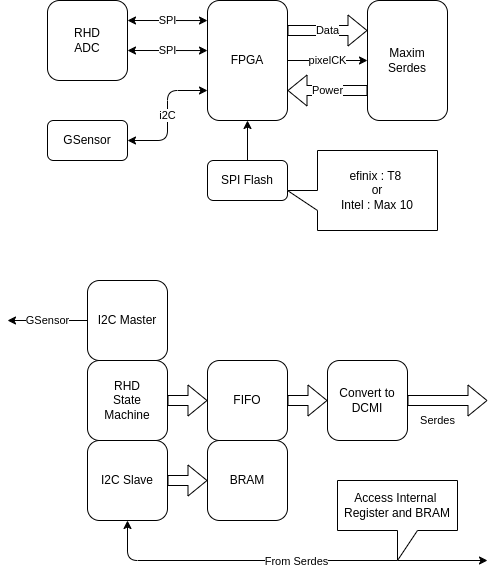

The diagram above was exported from draw.io. Its source (the exported page's mxGraphModel, read from the mxfile embedded in the PNG):
<mxGraphModel dx="515" dy="469" grid="1" gridSize="10" guides="1" tooltips="1" connect="1" arrows="1" fold="1" page="1" pageScale="1" pageWidth="850" pageHeight="1100" math="0" shadow="0">
  <root>
    <mxCell id="0" />
    <mxCell id="1" parent="0" />
    <mxCell id="6" value="SPI" style="edgeStyle=none;html=1;exitX=1;exitY=0.25;exitDx=0;exitDy=0;entryX=0;entryY=0.167;entryDx=0;entryDy=0;entryPerimeter=0;startArrow=classic;startFill=1;" parent="1" source="2" target="3" edge="1">
      <mxGeometry relative="1" as="geometry" />
    </mxCell>
    <mxCell id="2" value="RHD&lt;br&gt;ADC" style="rounded=1;whiteSpace=wrap;html=1;" parent="1" vertex="1">
      <mxGeometry x="160" y="160" width="80" height="80" as="geometry" />
    </mxCell>
    <mxCell id="8" value="i2C" style="edgeStyle=none;html=1;exitX=0;exitY=0.75;exitDx=0;exitDy=0;entryX=1;entryY=0.5;entryDx=0;entryDy=0;startArrow=classic;startFill=1;" parent="1" source="3" target="5" edge="1">
      <mxGeometry relative="1" as="geometry">
        <Array as="points">
          <mxPoint x="280" y="250" />
          <mxPoint x="280" y="300" />
        </Array>
      </mxGeometry>
    </mxCell>
    <mxCell id="11" value="pixelCK" style="edgeStyle=none;html=1;exitX=1;exitY=0.5;exitDx=0;exitDy=0;entryX=0;entryY=0.5;entryDx=0;entryDy=0;startArrow=none;startFill=0;" parent="1" source="3" target="4" edge="1">
      <mxGeometry relative="1" as="geometry" />
    </mxCell>
    <mxCell id="3" value="FPGA" style="rounded=1;whiteSpace=wrap;html=1;" parent="1" vertex="1">
      <mxGeometry x="320" y="160" width="80" height="120" as="geometry" />
    </mxCell>
    <mxCell id="4" value="Maxim&lt;br&gt;Serdes" style="rounded=1;whiteSpace=wrap;html=1;" parent="1" vertex="1">
      <mxGeometry x="480" y="160" width="80" height="120" as="geometry" />
    </mxCell>
    <mxCell id="5" value="GSensor" style="rounded=1;whiteSpace=wrap;html=1;" parent="1" vertex="1">
      <mxGeometry x="160" y="280" width="80" height="40" as="geometry" />
    </mxCell>
    <mxCell id="9" value="SPI" style="edgeStyle=none;html=1;exitX=1;exitY=0.25;exitDx=0;exitDy=0;entryX=0;entryY=0.167;entryDx=0;entryDy=0;entryPerimeter=0;startArrow=classic;startFill=1;" parent="1" edge="1">
      <mxGeometry relative="1" as="geometry">
        <mxPoint x="240" y="210" as="sourcePoint" />
        <mxPoint x="320" y="210.03999999999996" as="targetPoint" />
      </mxGeometry>
    </mxCell>
    <mxCell id="10" value="Data" style="shape=flexArrow;endArrow=classic;html=1;" parent="1" edge="1">
      <mxGeometry width="50" height="50" relative="1" as="geometry">
        <mxPoint x="400" y="190" as="sourcePoint" />
        <mxPoint x="480" y="190" as="targetPoint" />
      </mxGeometry>
    </mxCell>
    <mxCell id="17" value="Power" style="shape=flexArrow;endArrow=classic;html=1;entryX=1;entryY=0.75;entryDx=0;entryDy=0;" parent="1" target="3" edge="1">
      <mxGeometry width="50" height="50" relative="1" as="geometry">
        <mxPoint x="480" y="250" as="sourcePoint" />
        <mxPoint x="420" y="250" as="targetPoint" />
      </mxGeometry>
    </mxCell>
    <mxCell id="19" style="edgeStyle=none;html=1;exitX=0.5;exitY=0;exitDx=0;exitDy=0;entryX=0.5;entryY=1;entryDx=0;entryDy=0;" edge="1" parent="1" source="18" target="3">
      <mxGeometry relative="1" as="geometry" />
    </mxCell>
    <mxCell id="18" value="SPI Flash" style="rounded=1;whiteSpace=wrap;html=1;" vertex="1" parent="1">
      <mxGeometry x="320" y="320" width="80" height="40" as="geometry" />
    </mxCell>
    <mxCell id="20" value="efinix : T8&amp;nbsp;&lt;br&gt;or&lt;br&gt;Intel : Max 10" style="shape=callout;whiteSpace=wrap;html=1;perimeter=calloutPerimeter;direction=south;" vertex="1" parent="1">
      <mxGeometry x="400" y="310" width="150" height="80" as="geometry" />
    </mxCell>
    <mxCell id="26" style="edgeStyle=none;html=1;exitX=1;exitY=0.5;exitDx=0;exitDy=0;entryX=0;entryY=0.5;entryDx=0;entryDy=0;strokeColor=default;shape=flexArrow;" edge="1" parent="1" source="21" target="22">
      <mxGeometry relative="1" as="geometry" />
    </mxCell>
    <mxCell id="21" value="RHD&lt;br&gt;State&lt;br&gt;Machine" style="rounded=1;whiteSpace=wrap;html=1;" vertex="1" parent="1">
      <mxGeometry x="200" y="520" width="80" height="80" as="geometry" />
    </mxCell>
    <mxCell id="27" style="edgeStyle=none;shape=flexArrow;html=1;exitX=1;exitY=0.5;exitDx=0;exitDy=0;entryX=0;entryY=0.5;entryDx=0;entryDy=0;strokeColor=default;" edge="1" parent="1" source="22" target="23">
      <mxGeometry relative="1" as="geometry" />
    </mxCell>
    <mxCell id="22" value="FIFO" style="rounded=1;whiteSpace=wrap;html=1;" vertex="1" parent="1">
      <mxGeometry x="320" y="520" width="80" height="80" as="geometry" />
    </mxCell>
    <mxCell id="35" value="Serdes" style="edgeStyle=none;html=1;exitX=1;exitY=0.5;exitDx=0;exitDy=0;strokeColor=default;startArrow=none;startFill=0;shape=flexArrow;" edge="1" parent="1" source="23">
      <mxGeometry x="-0.25" y="-20" relative="1" as="geometry">
        <mxPoint x="600" y="560" as="targetPoint" />
        <mxPoint as="offset" />
      </mxGeometry>
    </mxCell>
    <mxCell id="23" value="Convert to DCMI" style="rounded=1;whiteSpace=wrap;html=1;" vertex="1" parent="1">
      <mxGeometry x="440" y="520" width="80" height="80" as="geometry" />
    </mxCell>
    <mxCell id="24" value="BRAM" style="rounded=1;whiteSpace=wrap;html=1;" vertex="1" parent="1">
      <mxGeometry x="320" y="600" width="80" height="80" as="geometry" />
    </mxCell>
    <mxCell id="30" style="edgeStyle=none;html=1;exitX=0.5;exitY=1;exitDx=0;exitDy=0;strokeColor=default;startArrow=classic;startFill=1;" edge="1" parent="1" source="28">
      <mxGeometry relative="1" as="geometry">
        <mxPoint x="600" y="720" as="targetPoint" />
        <Array as="points">
          <mxPoint x="240" y="720" />
        </Array>
      </mxGeometry>
    </mxCell>
    <mxCell id="31" value="From Serdes" style="edgeLabel;html=1;align=center;verticalAlign=middle;resizable=0;points=[];" vertex="1" connectable="0" parent="30">
      <mxGeometry x="0.039" relative="1" as="geometry">
        <mxPoint as="offset" />
      </mxGeometry>
    </mxCell>
    <mxCell id="33" style="edgeStyle=none;html=1;exitX=1;exitY=0.5;exitDx=0;exitDy=0;entryX=0;entryY=0.5;entryDx=0;entryDy=0;strokeColor=default;startArrow=none;startFill=0;shape=flexArrow;" edge="1" parent="1" source="28" target="24">
      <mxGeometry relative="1" as="geometry" />
    </mxCell>
    <mxCell id="28" value="I2C Slave" style="rounded=1;whiteSpace=wrap;html=1;" vertex="1" parent="1">
      <mxGeometry x="200" y="600" width="80" height="80" as="geometry" />
    </mxCell>
    <mxCell id="34" value="GSensor" style="edgeStyle=none;html=1;exitX=0;exitY=0.5;exitDx=0;exitDy=0;strokeColor=default;startArrow=none;startFill=0;" edge="1" parent="1" source="29">
      <mxGeometry relative="1" as="geometry">
        <mxPoint x="120" y="480" as="targetPoint" />
      </mxGeometry>
    </mxCell>
    <mxCell id="29" value="I2C Master" style="rounded=1;whiteSpace=wrap;html=1;" vertex="1" parent="1">
      <mxGeometry x="200" y="440" width="80" height="80" as="geometry" />
    </mxCell>
    <mxCell id="36" value="Access Internal&amp;nbsp;&lt;br&gt;Register and BRAM" style="shape=callout;whiteSpace=wrap;html=1;perimeter=calloutPerimeter;" vertex="1" parent="1">
      <mxGeometry x="450" y="640" width="120" height="80" as="geometry" />
    </mxCell>
  </root>
</mxGraphModel>